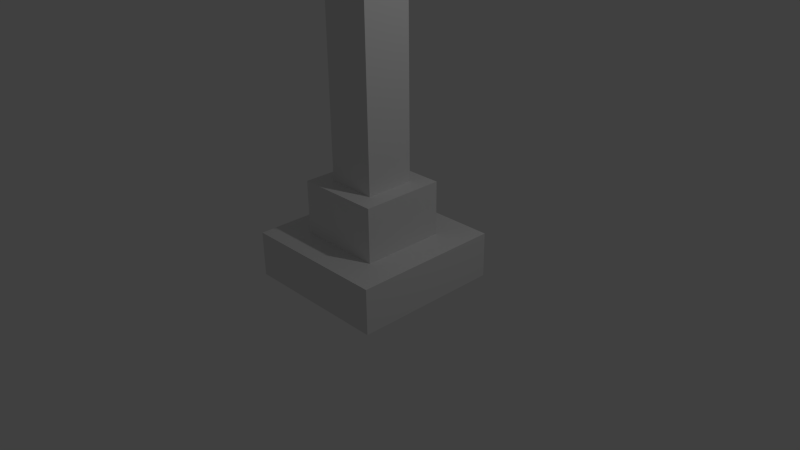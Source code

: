 # Source: BreakoutBorderGenerators.blend  (saved by Blender 2.68.0; exported with 4.5.12 LTS)
import bpy
from mathutils import Matrix  # noqa: F401  (used for matrix-valued properties, if any)

bpy.ops.wm.read_factory_settings(use_empty=True)
scene = bpy.context.scene
scene.name = 'Scene'

# ---- collections
col_collection_1 = bpy.data.collections.new('Collection 1'); scene.collection.children.link(col_collection_1)

# ---- materials (node trees are filled in below, after node groups)
mat_polestuff = bpy.data.materials.new('PoleStuff')
mat_polestuff.alpha_threshold = 0.0
mat_polestuff.use_transparent_shadow = False
mat_polestuff.roughness = 0.5
mat_polestuff.line_color = (0.0, 0.0, 0.0, 1.0)

# ---- material node trees

# ---- world
world_world = bpy.data.worlds.new('World'); scene.world = world_world
world_world.color = (0.05088, 0.05088, 0.05088)
world_world.use_sun_shadow = False
world_world.sun_shadow_jitter_overblur = 0.0
world_world.cycles.sampling_method = 'MANUAL'
world_world.cycles.sample_map_resolution = 256

# ---- cameras
cam_camera = bpy.data.cameras.new('Camera')
cam_camera.clip_end = 100.0
cam_camera.lens = 35.0
cam_camera.sensor_width = 32.0
cam_camera.sensor_height = 18.0
cam_camera.ortho_scale = 7.314
cam_camera.dof.focus_distance = 0.0
cam_camera.dof.aperture_fstop = 128.0

# ---- lights
light_lamp = bpy.data.lights.new('Lamp', 'POINT')
light_lamp.transmission_factor = 0.0
light_lamp.cutoff_distance = 30.0
light_lamp.energy = 100.0
light_lamp.shadow_buffer_clip_start = 1.001
light_lamp.shadow_soft_size = 0.1
light_lamp.shadow_maximum_resolution = 0.006
light_lamp.use_absolute_resolution = True
light_lamp.cycles.use_multiple_importance_sampling = False

# ---- meshes
me_cube = bpy.data.meshes.new('Cube')
me_cube.from_pydata([(1.0, 1.0, -1.0), (1.0, -1.0, -1.0), (-1.0, -1.0, -1.0), (-1.0, 1.0, -1.0), (1.0, 1.0, 1.0), (1.0, -1.0, 1.0), (-1.0, -1.0, 1.0), (-1.0, 1.0, 1.0), (1.0, -0.5654, -1.0), (-1.0, -0.5654, -1.0), (1.0, -0.5654, 1.0), (-1.0, -0.5654, 1.0), (-1.0, 0.6202, -1.0), (-1.0, 0.6202, 1.0), (1.0, 0.6202, -1.0), (1.0, 0.6202, 1.0), (0.5741, 1.0, -1.0), (0.5741, -1.0, -1.0), (0.5741, 1.0, 1.0), (0.5741, -1.0, 1.0), (0.5741, -0.5654, -1.0), (0.5741, -0.5654, 1.0), (0.5741, 0.6202, -1.0), (0.5741, 0.5569, 1.0), (-0.5648, 1.0, -1.0), (-0.5648, -1.0, -1.0), (-0.5648, 1.0, 1.0), (-0.5648, -1.0, 1.0), (-0.5648, -0.5654, -1.0), (-0.5648, 0.6202, -1.0), (-0.5648, -0.5654, 1.0), (-0.5648, 0.5569, 1.0), (0.5741, -0.5654, 3.381), (0.5741, 0.5569, 3.381), (-0.5648, -0.5654, 3.381), (-0.5648, 0.5569, 3.381), (-1.0, 0.225, -1.0), (-1.0, -0.1702, -1.0), (-1.0, 0.225, 1.0), (-1.0, -0.1702, 1.0), (1.0, 0.225, -1.0), (1.0, -0.1702, -1.0), (1.0, 0.225, 1.0), (1.0, -0.1702, 1.0), (0.5741, -0.1702, -1.0), (0.5741, 0.225, -1.0), (0.5741, 0.1828, 1.0), (0.5741, -0.1913, 1.0), (-0.5648, -0.1702, -1.0), (-0.5648, 0.225, -1.0), (-0.5648, 0.1828, 1.0), (-0.5648, -0.1913, 1.0), (0.5741, 0.1828, 3.381), (0.5741, -0.1913, 3.381), (-0.5648, 0.1828, 3.381), (-0.5648, -0.1913, 3.381), (-0.1852, 1.0, -1.0), (0.1945, 1.0, -1.0), (-0.1852, -1.0, -1.0), (0.1945, -1.0, -1.0), (-0.1852, 1.0, 1.0), (0.1945, 1.0, 1.0), (-0.1852, -1.0, 1.0), (0.1945, -1.0, 1.0), (-0.1852, -0.5654, -1.0), (0.1945, -0.5654, -1.0), (-0.1852, 0.6202, -1.0), (0.1945, 0.6202, -1.0), (-0.1852, -0.5654, 1.0), (0.1945, -0.5654, 1.0), (-0.1852, 0.5569, 1.0), (0.1945, 0.5569, 1.0), (-0.1852, -0.5654, 3.381), (0.1945, -0.5654, 3.381), (-0.1852, 0.5569, 3.381), (0.1945, 0.5569, 3.381), (0.1945, 0.225, -1.0), (-0.1852, 0.225, -1.0), (0.1945, -0.1702, -1.0), (-0.1852, -0.1702, -1.0), (-0.3305, 0.326, 3.381), (0.3398, 0.326, 3.381), (-0.3305, -0.3345, 3.381), (0.3398, -0.3345, 3.381), (-0.3305, 0.326, 40.71), (0.3398, 0.326, 40.71), (-0.3305, -0.3345, 40.71), (0.3398, -0.3345, 40.71)], [], [(28, 25, 2, 9), (30, 11, 6, 27), (8, 10, 5, 1), (25, 27, 6, 2), (12, 13, 7, 3), (26, 24, 3, 7), (48, 28, 9, 37), (51, 39, 11, 30), (41, 43, 10, 8), (2, 6, 11, 9), (36, 38, 13, 12), (24, 29, 12, 3), (26, 7, 13, 31), (0, 4, 15, 14), (8, 1, 17, 20), (10, 21, 19, 5), (1, 5, 19, 17), (4, 0, 16, 18), (41, 8, 20, 44), (43, 47, 21, 10), (0, 14, 22, 16), (4, 18, 23, 15), (64, 58, 25, 28), (68, 30, 27, 62), (58, 62, 27, 25), (60, 56, 24, 26), (79, 64, 28, 48), (70, 31, 35, 74), (56, 66, 29, 24), (60, 26, 31, 70), (82, 55, 34, 72), (46, 23, 33, 52), (51, 30, 34, 55), (69, 21, 32, 73), (29, 49, 36, 12), (49, 48, 37, 36), (31, 13, 38, 50), (50, 38, 39, 51), (14, 15, 42, 40), (40, 42, 43, 41), (9, 11, 39, 37), (37, 39, 38, 36), (14, 40, 45, 22), (40, 41, 44, 45), (15, 23, 46, 42), (42, 46, 47, 43), (66, 77, 49, 29), (77, 79, 48, 49), (74, 35, 54, 80), (80, 54, 55, 82), (21, 47, 53, 32), (47, 46, 52, 53), (31, 50, 54, 35), (50, 51, 55, 54), (20, 17, 59, 65), (65, 59, 58, 64), (21, 69, 63, 19), (69, 68, 62, 63), (17, 19, 63, 59), (59, 63, 62, 58), (18, 16, 57, 61), (61, 57, 56, 60), (44, 20, 65, 78), (78, 65, 64, 79), (23, 71, 75, 33), (71, 70, 74, 75), (16, 22, 67, 57), (57, 67, 66, 56), (18, 61, 71, 23), (61, 60, 70, 71), (53, 83, 73, 32), (83, 82, 72, 73), (30, 68, 72, 34), (68, 69, 73, 72), (22, 45, 76, 67), (67, 76, 77, 66), (45, 44, 78, 76), (76, 78, 79, 77), (33, 75, 81, 52), (75, 74, 80, 81), (52, 81, 83, 53), (83, 81, 85, 87), (85, 84, 86, 87), (81, 80, 84, 85), (80, 82, 86, 84), (82, 83, 87, 86)])
me_cube.materials.append(mat_polestuff)
me_cube.use_remesh_preserve_volume = False
me_cube.use_remesh_preserve_attributes = False
me_cube.use_mirror_vertex_groups = False
me_cube.update()

# ---- objects
ob_cube = bpy.data.objects.new('Cube', me_cube)
ob_lamp = bpy.data.objects.new('Lamp', light_lamp)
ob_camera = bpy.data.objects.new('Camera', cam_camera)

# ---- transforms, parenting, visibility, modifiers, constraints
ob_cube.location = (0.0, 0.0, 0.0)
ob_cube.scale = (1.0, 1.0, 0.3027)
ob_cube.lock_rotations_4d = False
ob_cube.empty_display_type = 'ARROWS'
ob_cube.lineart.crease_threshold = 0.0
ob_lamp.location = (4.076, 1.005, 5.904)
ob_lamp.rotation_euler = (0.6503, 0.05522, 1.866)
ob_lamp.lock_rotations_4d = False
ob_lamp.empty_display_type = 'ARROWS'
ob_lamp.color = (0.0, 0.0, 0.0, 0.0)
ob_lamp.lineart.crease_threshold = 0.0
ob_camera.location = (7.481, -6.508, 5.344)
ob_camera.rotation_euler = (1.109, 0.01082, 0.8149)
ob_camera.lock_rotations_4d = False
ob_camera.empty_display_type = 'ARROWS'
ob_camera.color = (0.0, 0.0, 0.0, 0.0)
ob_camera.display_type = 'WIRE'
ob_camera.lineart.crease_threshold = 0.0

# ---- collection membership
col_collection_1.objects.link(ob_cube)
col_collection_1.objects.link(ob_lamp)
col_collection_1.objects.link(ob_camera)

# ---- scene / render settings (as saved in the file)
scene.camera = ob_camera
scene.frame_start = 1; scene.frame_end = 250; scene.frame_set(1)
scene.render.engine = 'BLENDER_EEVEE_NEXT'
scene.render.image_settings.color_mode = 'RGB'
scene.render.image_settings.compression = 90
scene.render.resolution_percentage = 50
scene.render.dither_intensity = 0.0
scene.cycles.use_denoising = False
scene.cycles.samples = 10
scene.cycles.sampling_pattern = 'TABULATED_SOBOL'
scene.cycles.light_sampling_threshold = 0.0
scene.cycles.use_adaptive_sampling = False
scene.cycles.use_light_tree = False
scene.cycles.blur_glossy = 0.0
scene.cycles.volume_bounces = 1
scene.cycles.pixel_filter_type = 'GAUSSIAN'
scene.cycles.sample_clamp_indirect = 0.0
scene.view_settings.view_transform = 'Standard'
bpy.context.view_layer.update()
